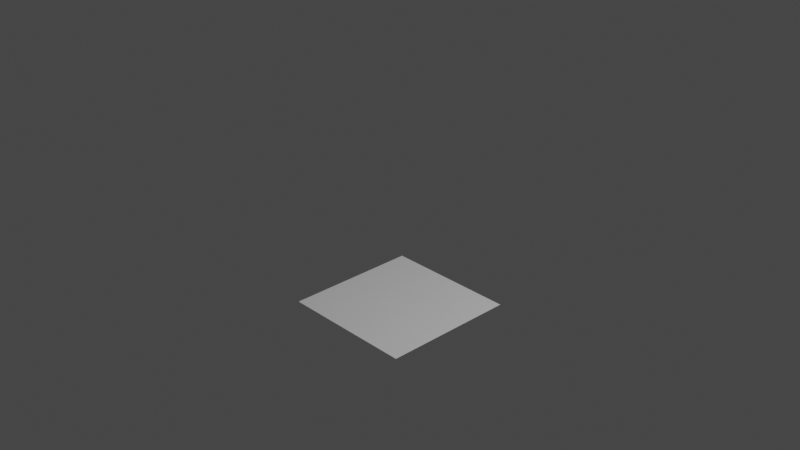 # Source: SM_MoveOverlay.blend  (saved by Blender 2.82.7; exported with 4.5.12 LTS)
import bpy
from mathutils import Matrix  # noqa: F401  (used for matrix-valued properties, if any)

bpy.ops.wm.read_factory_settings(use_empty=True)
scene = bpy.context.scene
scene.name = 'Scene'

# ---- collections
col_collection = bpy.data.collections.new('Collection'); scene.collection.children.link(col_collection)

# ---- world
world_world = bpy.data.worlds.new('World'); scene.world = world_world
world_world.use_nodes = True; world_world.node_tree.nodes.clear()
_N = world_world.node_tree.nodes; _L = world_world.node_tree.links
n0 = _N.new('ShaderNodeOutputWorld'); n0.name = 'World Output'; n0.location = (300, 300)
n1 = _N.new('ShaderNodeBackground'); n1.name = 'Background'; n1.location = (10, 300)
n1.inputs[0].default_value = (0.05088, 0.05088, 0.05088, 1.0)
_L.new(n1.outputs[0], n0.inputs[0])
n0.is_active_output = True
world_world.color = (0.05088, 0.05088, 0.05088)
world_world.use_sun_shadow = False
world_world.sun_shadow_jitter_overblur = 0.0

# ---- cameras
cam_camera = bpy.data.cameras.new('Camera')
cam_camera.clip_end = 100.0
cam_camera.ortho_scale = 7.314

# ---- lights
light_light = bpy.data.lights.new('Light', 'POINT')
light_light.transmission_factor = 0.0
light_light.energy = 1000.0
light_light.shadow_soft_size = 0.1
light_light.shadow_maximum_resolution = 0.006
light_light.use_absolute_resolution = True

# ---- meshes
me_plane_002 = bpy.data.meshes.new('Plane.002')
me_plane_002.from_pydata([(-1.0, -1.0, 0.0), (1.0, -1.0, 0.0), (-1.0, 1.0, 0.0), (1.0, 1.0, 0.0)], [], [(0, 1, 3, 2)])
_uv = me_plane_002.uv_layers.new(name='UVMap')
_uv.uv.foreach_set('vector', [0.0, 0.0, 1.0, 0.0, 1.0, 1.0, 0.0, 1.0])
me_plane_002.use_remesh_fix_poles = True
me_plane_002.use_remesh_preserve_attributes = False
me_plane_002.use_mirror_vertex_groups = False
me_plane_002.update()

# ---- objects
ob_light = bpy.data.objects.new('Light', light_light)
ob_camera = bpy.data.objects.new('Camera', cam_camera)
ob_plane = bpy.data.objects.new('Plane', me_plane_002)

# ---- transforms, parenting, visibility, modifiers, constraints
ob_light.location = (4.076, 1.005, 5.904)
ob_light.rotation_euler = (0.6503, 0.05522, 1.866)
ob_light.lock_rotations_4d = False
ob_light.empty_display_type = 'ARROWS'
ob_light.color = (0.0, 0.0, 0.0, 0.0)
ob_light.lineart.crease_threshold = 0.0
ob_camera.location = (7.359, -6.926, 4.958)
ob_camera.rotation_euler = (1.109, 0.0, 0.8149)
ob_camera.lock_rotations_4d = False
ob_camera.empty_display_type = 'ARROWS'
ob_camera.color = (0.0, 0.0, 0.0, 0.0)
ob_camera.display_type = 'WIRE'
ob_camera.lineart.crease_threshold = 0.0
ob_plane.location = (0.0, 0.0, -0.99)
ob_plane.scale = (0.75, 0.75, 1.0)
ob_plane.lineart.crease_threshold = 0.0

# ---- collection membership
col_collection.objects.link(ob_light)
col_collection.objects.link(ob_camera)
col_collection.objects.link(ob_plane)

# ---- scene / render settings (as saved in the file)
scene.camera = ob_camera
scene.frame_start = 1; scene.frame_end = 250; scene.frame_set(1)
scene.render.engine = 'BLENDER_EEVEE_NEXT'
scene.cycles.use_denoising = False
scene.cycles.samples = 128
scene.cycles.sampling_pattern = 'TABULATED_SOBOL'
scene.cycles.use_adaptive_sampling = False
scene.cycles.use_light_tree = False
scene.view_settings.view_transform = 'Filmic'
bpy.context.view_layer.update()
